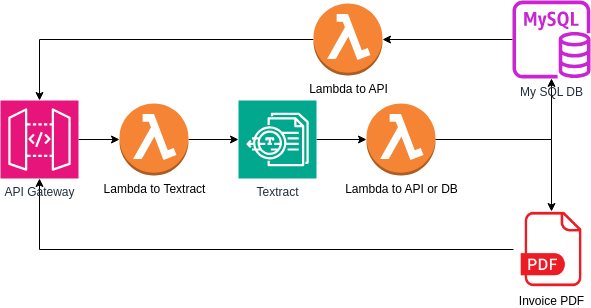

The diagram above was exported from draw.io. Its source (the exported page's mxGraphModel, read from the mxfile embedded in the PNG):
<mxGraphModel dx="1434" dy="794" grid="0" gridSize="10" guides="1" tooltips="1" connect="1" arrows="1" fold="1" page="1" pageScale="1" pageWidth="850" pageHeight="1100" background="#ffffff" math="0" shadow="0">
  <root>
    <mxCell id="0" />
    <mxCell id="1" parent="0" />
    <mxCell id="gbPKP8VuOcr8GeaD_29C-3" value="" style="edgeStyle=orthogonalEdgeStyle;rounded=0;orthogonalLoop=1;jettySize=auto;html=1;" edge="1" parent="1" source="gbPKP8VuOcr8GeaD_29C-1" target="gbPKP8VuOcr8GeaD_29C-2">
      <mxGeometry relative="1" as="geometry" />
    </mxCell>
    <mxCell id="gbPKP8VuOcr8GeaD_29C-5" value="" style="edgeStyle=orthogonalEdgeStyle;rounded=0;orthogonalLoop=1;jettySize=auto;html=1;" edge="1" parent="1" source="gbPKP8VuOcr8GeaD_29C-2" target="gbPKP8VuOcr8GeaD_29C-4">
      <mxGeometry relative="1" as="geometry" />
    </mxCell>
    <mxCell id="gbPKP8VuOcr8GeaD_29C-2" value="Lambda to Textract" style="outlineConnect=0;dashed=0;verticalLabelPosition=bottom;verticalAlign=top;align=center;html=1;shape=mxgraph.aws3.lambda_function;fillColor=#F58534;gradientColor=none;" vertex="1" parent="1">
      <mxGeometry x="133" y="399" width="69" height="72" as="geometry" />
    </mxCell>
    <mxCell id="gbPKP8VuOcr8GeaD_29C-7" value="" style="edgeStyle=orthogonalEdgeStyle;rounded=0;orthogonalLoop=1;jettySize=auto;html=1;" edge="1" parent="1" source="gbPKP8VuOcr8GeaD_29C-4" target="gbPKP8VuOcr8GeaD_29C-6">
      <mxGeometry relative="1" as="geometry" />
    </mxCell>
    <mxCell id="gbPKP8VuOcr8GeaD_29C-4" value="&lt;div&gt;Textract&lt;/div&gt;" style="sketch=0;points=[[0,0,0],[0.25,0,0],[0.5,0,0],[0.75,0,0],[1,0,0],[0,1,0],[0.25,1,0],[0.5,1,0],[0.75,1,0],[1,1,0],[0,0.25,0],[0,0.5,0],[0,0.75,0],[1,0.25,0],[1,0.5,0],[1,0.75,0]];outlineConnect=0;fontColor=#232F3E;fillColor=#01A88D;strokeColor=#ffffff;dashed=0;verticalLabelPosition=bottom;verticalAlign=top;align=center;html=1;fontSize=12;fontStyle=0;aspect=fixed;shape=mxgraph.aws4.resourceIcon;resIcon=mxgraph.aws4.textract;" vertex="1" parent="1">
      <mxGeometry x="252" y="396" width="78" height="78" as="geometry" />
    </mxCell>
    <mxCell id="gbPKP8VuOcr8GeaD_29C-10" value="" style="edgeStyle=orthogonalEdgeStyle;rounded=0;orthogonalLoop=1;jettySize=auto;html=1;" edge="1" parent="1" source="gbPKP8VuOcr8GeaD_29C-6" target="gbPKP8VuOcr8GeaD_29C-9">
      <mxGeometry relative="1" as="geometry" />
    </mxCell>
    <mxCell id="gbPKP8VuOcr8GeaD_29C-11" style="edgeStyle=orthogonalEdgeStyle;rounded=0;orthogonalLoop=1;jettySize=auto;html=1;" edge="1" parent="1" source="gbPKP8VuOcr8GeaD_29C-6" target="gbPKP8VuOcr8GeaD_29C-8">
      <mxGeometry relative="1" as="geometry" />
    </mxCell>
    <mxCell id="gbPKP8VuOcr8GeaD_29C-6" value="Lambda to API or DB" style="outlineConnect=0;dashed=0;verticalLabelPosition=bottom;verticalAlign=top;align=center;html=1;shape=mxgraph.aws3.lambda_function;fillColor=#F58534;gradientColor=none;" vertex="1" parent="1">
      <mxGeometry x="380" y="399" width="69" height="72" as="geometry" />
    </mxCell>
    <mxCell id="gbPKP8VuOcr8GeaD_29C-18" style="edgeStyle=orthogonalEdgeStyle;rounded=0;orthogonalLoop=1;jettySize=auto;html=1;" edge="1" parent="1" source="gbPKP8VuOcr8GeaD_29C-8" target="gbPKP8VuOcr8GeaD_29C-15">
      <mxGeometry relative="1" as="geometry" />
    </mxCell>
    <mxCell id="gbPKP8VuOcr8GeaD_29C-8" value="My SQL DB" style="sketch=0;outlineConnect=0;fontColor=#232F3E;gradientColor=none;fillColor=#C925D1;strokeColor=none;dashed=0;verticalLabelPosition=bottom;verticalAlign=top;align=center;html=1;fontSize=12;fontStyle=0;aspect=fixed;pointerEvents=1;shape=mxgraph.aws4.rds_mysql_instance;" vertex="1" parent="1">
      <mxGeometry x="526" y="296" width="78" height="78" as="geometry" />
    </mxCell>
    <mxCell id="gbPKP8VuOcr8GeaD_29C-20" style="edgeStyle=orthogonalEdgeStyle;rounded=0;orthogonalLoop=1;jettySize=auto;html=1;" edge="1" parent="1" source="gbPKP8VuOcr8GeaD_29C-9" target="gbPKP8VuOcr8GeaD_29C-1">
      <mxGeometry relative="1" as="geometry" />
    </mxCell>
    <mxCell id="gbPKP8VuOcr8GeaD_29C-9" value="Invoice PDF" style="shape=image;html=1;verticalAlign=top;verticalLabelPosition=bottom;labelBackgroundColor=#ffffff;imageAspect=0;aspect=fixed;image=https://cdn4.iconfinder.com/data/icons/file-extension-names-vol-8/512/24-128.png" vertex="1" parent="1">
      <mxGeometry x="527" y="507" width="76" height="76" as="geometry" />
    </mxCell>
    <mxCell id="gbPKP8VuOcr8GeaD_29C-1" value="API Gateway" style="sketch=0;points=[[0,0,0],[0.25,0,0],[0.5,0,0],[0.75,0,0],[1,0,0],[0,1,0],[0.25,1,0],[0.5,1,0],[0.75,1,0],[1,1,0],[0,0.25,0],[0,0.5,0],[0,0.75,0],[1,0.25,0],[1,0.5,0],[1,0.75,0]];outlineConnect=0;fontColor=#232F3E;fillColor=#E7157B;strokeColor=#ffffff;dashed=0;verticalLabelPosition=bottom;verticalAlign=top;align=center;html=1;fontSize=12;fontStyle=0;aspect=fixed;shape=mxgraph.aws4.resourceIcon;resIcon=mxgraph.aws4.api_gateway;" vertex="1" parent="1">
      <mxGeometry x="14" y="396" width="78" height="78" as="geometry" />
    </mxCell>
    <mxCell id="gbPKP8VuOcr8GeaD_29C-19" style="edgeStyle=orthogonalEdgeStyle;rounded=0;orthogonalLoop=1;jettySize=auto;html=1;" edge="1" parent="1" source="gbPKP8VuOcr8GeaD_29C-15" target="gbPKP8VuOcr8GeaD_29C-1">
      <mxGeometry relative="1" as="geometry" />
    </mxCell>
    <mxCell id="gbPKP8VuOcr8GeaD_29C-15" value="Lambda to API" style="outlineConnect=0;dashed=0;verticalLabelPosition=bottom;verticalAlign=top;align=center;html=1;shape=mxgraph.aws3.lambda_function;fillColor=#F58534;gradientColor=none;" vertex="1" parent="1">
      <mxGeometry x="327" y="299" width="69" height="72" as="geometry" />
    </mxCell>
  </root>
</mxGraphModel>